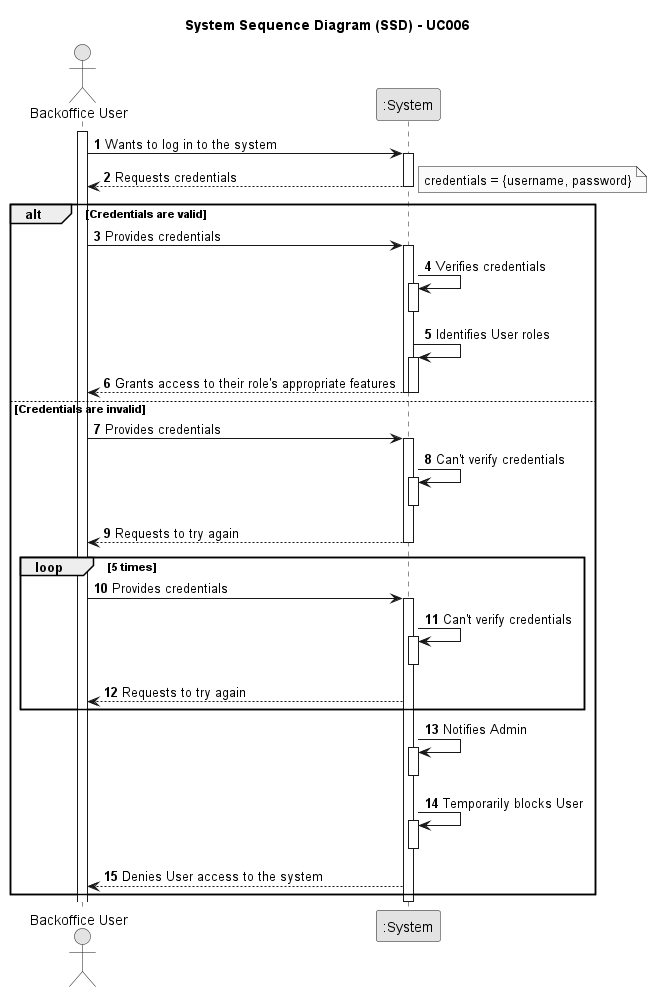

The diagram above was rendered by PlantUML. Its source (embedded in the PNG):
@startuml "uc006-system-sequence-diagram"
skinparam monochrome true
skinparam packageStyle rectangle
skinparam shadowing false

autonumber 1

title System Sequence Diagram (SSD) - UC006
actor "Backoffice User" as BackofficeUser
participant ":System" as System

activate BackofficeUser

BackofficeUser -> System: Wants to log in to the system

activate System
    System --> BackofficeUser: Requests credentials
    note right: credentials = {username, password}
    deactivate System

        alt Credentials are valid
            BackofficeUser -> System: Provides credentials
            activate System
                System -> System: Verifies credentials
                activate System
                deactivate System
                    System -> System: Identifies User roles
                    activate System
                    System --> BackofficeUser: Grants access to their role's appropriate features
                    deactivate System
            deactivate System
        else Credentials are invalid
            BackofficeUser -> System: Provides credentials
            activate System
                System -> System: Can't verify credentials
                activate System
                deactivate System
                    System --> BackofficeUser: Requests to try again
            deactivate System

            loop 5 times
                BackofficeUser -> System: Provides credentials
                activate System
                    System -> System: Can't verify credentials
                    activate System
                    deactivate System
                        System --> BackofficeUser: Requests to try again
            end
            
            System -> System: Notifies Admin
                activate System
                deactivate System
            System -> System: Temporarily blocks User
                activate System
                deactivate System

        System --> BackofficeUser: Denies User access to the system
        end

    deactivate System

@enduml